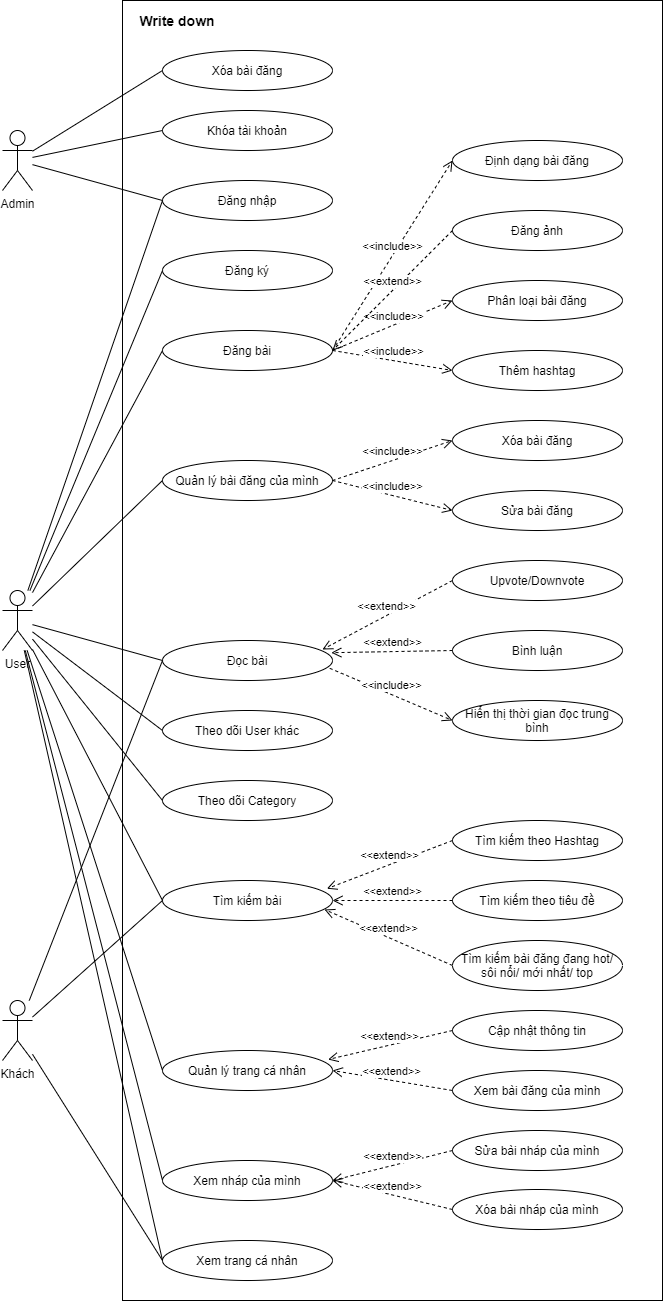

The diagram above was exported from draw.io. Its source (the exported page's mxGraphModel, read from the mxfile embedded in the PNG):
<mxGraphModel dx="1371" dy="1973" grid="1" gridSize="10" guides="1" tooltips="1" connect="1" arrows="1" fold="1" page="1" pageScale="1" pageWidth="827" pageHeight="1169" math="0" shadow="0">
  <root>
    <mxCell id="0" />
    <mxCell id="1" parent="0" />
    <mxCell id="iqE87P1TGO5pdlnVkbjy-82" value="" style="rounded=0;whiteSpace=wrap;html=1;" parent="1" vertex="1">
      <mxGeometry x="240" y="-60" width="540" height="1300" as="geometry" />
    </mxCell>
    <mxCell id="iqE87P1TGO5pdlnVkbjy-1" value="Admin" style="shape=umlActor;verticalLabelPosition=bottom;verticalAlign=top;html=1;outlineConnect=0;" parent="1" vertex="1">
      <mxGeometry x="120" y="70" width="30" height="60" as="geometry" />
    </mxCell>
    <mxCell id="iqE87P1TGO5pdlnVkbjy-3" value="Xóa bài đăng" style="ellipse;whiteSpace=wrap;html=1;" parent="1" vertex="1">
      <mxGeometry x="280" y="-10" width="170" height="40" as="geometry" />
    </mxCell>
    <mxCell id="iqE87P1TGO5pdlnVkbjy-4" value="Khóa tài khoản" style="ellipse;whiteSpace=wrap;html=1;" parent="1" vertex="1">
      <mxGeometry x="280" y="50" width="170" height="40" as="geometry" />
    </mxCell>
    <mxCell id="iqE87P1TGO5pdlnVkbjy-5" value="User" style="shape=umlActor;verticalLabelPosition=bottom;verticalAlign=top;html=1;outlineConnect=0;" parent="1" vertex="1">
      <mxGeometry x="120" y="530" width="30" height="60" as="geometry" />
    </mxCell>
    <mxCell id="iqE87P1TGO5pdlnVkbjy-7" value="Đăng ký" style="ellipse;whiteSpace=wrap;html=1;" parent="1" vertex="1">
      <mxGeometry x="280" y="190" width="170" height="40" as="geometry" />
    </mxCell>
    <mxCell id="iqE87P1TGO5pdlnVkbjy-13" value="Đăng nhập" style="ellipse;whiteSpace=wrap;html=1;" parent="1" vertex="1">
      <mxGeometry x="280" y="120" width="170" height="40" as="geometry" />
    </mxCell>
    <mxCell id="iqE87P1TGO5pdlnVkbjy-16" value="Đăng bài" style="ellipse;whiteSpace=wrap;html=1;" parent="1" vertex="1">
      <mxGeometry x="280" y="270" width="170" height="40" as="geometry" />
    </mxCell>
    <mxCell id="iqE87P1TGO5pdlnVkbjy-17" value="Định dạng bài đăng" style="ellipse;whiteSpace=wrap;html=1;" parent="1" vertex="1">
      <mxGeometry x="570" y="80" width="170" height="40" as="geometry" />
    </mxCell>
    <mxCell id="iqE87P1TGO5pdlnVkbjy-18" value="Đăng ảnh" style="ellipse;whiteSpace=wrap;html=1;" parent="1" vertex="1">
      <mxGeometry x="570" y="150" width="170" height="40" as="geometry" />
    </mxCell>
    <mxCell id="iqE87P1TGO5pdlnVkbjy-19" value="Phân loại bài đăng" style="ellipse;whiteSpace=wrap;html=1;" parent="1" vertex="1">
      <mxGeometry x="570" y="220" width="170" height="40" as="geometry" />
    </mxCell>
    <mxCell id="iqE87P1TGO5pdlnVkbjy-20" value="Thêm hashtag" style="ellipse;whiteSpace=wrap;html=1;" parent="1" vertex="1">
      <mxGeometry x="570" y="290" width="170" height="40" as="geometry" />
    </mxCell>
    <mxCell id="iqE87P1TGO5pdlnVkbjy-21" value="&amp;lt;&amp;lt;include&amp;gt;&amp;gt;" style="html=1;verticalAlign=bottom;endArrow=open;dashed=1;endSize=8;exitX=1;exitY=0.5;exitDx=0;exitDy=0;entryX=0;entryY=0.5;entryDx=0;entryDy=0;" parent="1" source="iqE87P1TGO5pdlnVkbjy-16" edge="1" target="iqE87P1TGO5pdlnVkbjy-17">
      <mxGeometry relative="1" as="geometry">
        <mxPoint x="450" y="299.5" as="sourcePoint" />
        <mxPoint x="560" y="299.5" as="targetPoint" />
      </mxGeometry>
    </mxCell>
    <mxCell id="iqE87P1TGO5pdlnVkbjy-22" value="&amp;lt;&amp;lt;include&amp;gt;&amp;gt;" style="html=1;verticalAlign=bottom;endArrow=open;dashed=1;endSize=8;exitX=1;exitY=0.5;exitDx=0;exitDy=0;entryX=0;entryY=0.5;entryDx=0;entryDy=0;" parent="1" source="iqE87P1TGO5pdlnVkbjy-16" target="iqE87P1TGO5pdlnVkbjy-20" edge="1">
      <mxGeometry relative="1" as="geometry">
        <mxPoint x="470" y="220" as="sourcePoint" />
        <mxPoint x="580" y="220" as="targetPoint" />
      </mxGeometry>
    </mxCell>
    <mxCell id="iqE87P1TGO5pdlnVkbjy-23" value="&amp;lt;&amp;lt;include&amp;gt;&amp;gt;" style="html=1;verticalAlign=bottom;endArrow=open;dashed=1;endSize=8;exitX=1;exitY=0.5;exitDx=0;exitDy=0;entryX=0;entryY=0.5;entryDx=0;entryDy=0;" parent="1" source="iqE87P1TGO5pdlnVkbjy-16" target="iqE87P1TGO5pdlnVkbjy-19" edge="1">
      <mxGeometry relative="1" as="geometry">
        <mxPoint x="480" y="230" as="sourcePoint" />
        <mxPoint x="590" y="230" as="targetPoint" />
      </mxGeometry>
    </mxCell>
    <mxCell id="iqE87P1TGO5pdlnVkbjy-24" value="&amp;lt;&amp;lt;extend&amp;gt;&amp;gt;" style="html=1;verticalAlign=bottom;endArrow=open;dashed=1;endSize=8;entryX=1;entryY=0.5;entryDx=0;entryDy=0;exitX=0;exitY=0.5;exitDx=0;exitDy=0;" parent="1" source="iqE87P1TGO5pdlnVkbjy-18" target="iqE87P1TGO5pdlnVkbjy-16" edge="1">
      <mxGeometry relative="1" as="geometry">
        <mxPoint x="570" y="260" as="sourcePoint" />
        <mxPoint x="460" y="260" as="targetPoint" />
      </mxGeometry>
    </mxCell>
    <mxCell id="iqE87P1TGO5pdlnVkbjy-25" value="Đọc bài" style="ellipse;whiteSpace=wrap;html=1;" parent="1" vertex="1">
      <mxGeometry x="280" y="580" width="170" height="40" as="geometry" />
    </mxCell>
    <mxCell id="iqE87P1TGO5pdlnVkbjy-26" value="Upvote/Downvote" style="ellipse;whiteSpace=wrap;html=1;" parent="1" vertex="1">
      <mxGeometry x="570" y="500" width="170" height="40" as="geometry" />
    </mxCell>
    <mxCell id="iqE87P1TGO5pdlnVkbjy-27" value="Bình luận" style="ellipse;whiteSpace=wrap;html=1;" parent="1" vertex="1">
      <mxGeometry x="570" y="570" width="170" height="40" as="geometry" />
    </mxCell>
    <mxCell id="iqE87P1TGO5pdlnVkbjy-29" value="Hiển thị thời gian đọc trung bình" style="ellipse;whiteSpace=wrap;html=1;" parent="1" vertex="1">
      <mxGeometry x="570" y="640" width="170" height="40" as="geometry" />
    </mxCell>
    <mxCell id="iqE87P1TGO5pdlnVkbjy-31" value="&amp;lt;&amp;lt;extend&amp;gt;&amp;gt;" style="html=1;verticalAlign=bottom;endArrow=open;dashed=1;endSize=8;entryX=0.941;entryY=0.225;entryDx=0;entryDy=0;exitX=0;exitY=0.5;exitDx=0;exitDy=0;entryPerimeter=0;" parent="1" source="iqE87P1TGO5pdlnVkbjy-26" target="iqE87P1TGO5pdlnVkbjy-25" edge="1">
      <mxGeometry relative="1" as="geometry">
        <mxPoint x="570" y="360" as="sourcePoint" />
        <mxPoint x="460" y="380" as="targetPoint" />
      </mxGeometry>
    </mxCell>
    <mxCell id="iqE87P1TGO5pdlnVkbjy-32" value="&amp;lt;&amp;lt;extend&amp;gt;&amp;gt;" style="html=1;verticalAlign=bottom;endArrow=open;dashed=1;endSize=8;entryX=0.993;entryY=0.305;entryDx=0;entryDy=0;exitX=0;exitY=0.5;exitDx=0;exitDy=0;entryPerimeter=0;" parent="1" source="iqE87P1TGO5pdlnVkbjy-27" target="iqE87P1TGO5pdlnVkbjy-25" edge="1">
      <mxGeometry relative="1" as="geometry">
        <mxPoint x="550" y="570" as="sourcePoint" />
        <mxPoint x="450" y="570" as="targetPoint" />
      </mxGeometry>
    </mxCell>
    <mxCell id="iqE87P1TGO5pdlnVkbjy-35" value="&amp;lt;&amp;lt;include&amp;gt;&amp;gt;" style="html=1;verticalAlign=bottom;endArrow=open;dashed=1;endSize=8;exitX=0.984;exitY=0.695;exitDx=0;exitDy=0;entryX=0;entryY=0.5;entryDx=0;entryDy=0;exitPerimeter=0;" parent="1" source="iqE87P1TGO5pdlnVkbjy-25" target="iqE87P1TGO5pdlnVkbjy-29" edge="1">
      <mxGeometry relative="1" as="geometry">
        <mxPoint x="460" y="380" as="sourcePoint" />
        <mxPoint x="570" y="460" as="targetPoint" />
      </mxGeometry>
    </mxCell>
    <mxCell id="iqE87P1TGO5pdlnVkbjy-36" value="Tìm kiếm bài" style="ellipse;whiteSpace=wrap;html=1;" parent="1" vertex="1">
      <mxGeometry x="280" y="820" width="170" height="40" as="geometry" />
    </mxCell>
    <mxCell id="iqE87P1TGO5pdlnVkbjy-37" value="Tìm kiếm theo Hashtag" style="ellipse;whiteSpace=wrap;html=1;" parent="1" vertex="1">
      <mxGeometry x="570" y="760" width="170" height="40" as="geometry" />
    </mxCell>
    <mxCell id="iqE87P1TGO5pdlnVkbjy-39" value="Tìm kiếm theo tiêu đề" style="ellipse;whiteSpace=wrap;html=1;" parent="1" vertex="1">
      <mxGeometry x="570" y="820" width="170" height="40" as="geometry" />
    </mxCell>
    <mxCell id="iqE87P1TGO5pdlnVkbjy-40" value="Tìm kiếm bài đăng đang hot/ sôi nổi/ mới nhất/ top" style="ellipse;whiteSpace=wrap;html=1;" parent="1" vertex="1">
      <mxGeometry x="570" y="880" width="170" height="50" as="geometry" />
    </mxCell>
    <mxCell id="iqE87P1TGO5pdlnVkbjy-41" value="&amp;lt;&amp;lt;extend&amp;gt;&amp;gt;" style="html=1;verticalAlign=bottom;endArrow=open;dashed=1;endSize=8;exitX=0;exitY=0.5;exitDx=0;exitDy=0;entryX=0.967;entryY=0.205;entryDx=0;entryDy=0;entryPerimeter=0;" parent="1" source="iqE87P1TGO5pdlnVkbjy-37" target="iqE87P1TGO5pdlnVkbjy-36" edge="1">
      <mxGeometry relative="1" as="geometry">
        <mxPoint x="570" y="710" as="sourcePoint" />
        <mxPoint x="430" y="730" as="targetPoint" />
      </mxGeometry>
    </mxCell>
    <mxCell id="iqE87P1TGO5pdlnVkbjy-43" value="&amp;lt;&amp;lt;extend&amp;gt;&amp;gt;" style="html=1;verticalAlign=bottom;endArrow=open;dashed=1;endSize=8;entryX=1;entryY=0.5;entryDx=0;entryDy=0;exitX=0;exitY=0.5;exitDx=0;exitDy=0;" parent="1" source="iqE87P1TGO5pdlnVkbjy-39" target="iqE87P1TGO5pdlnVkbjy-36" edge="1">
      <mxGeometry relative="1" as="geometry">
        <mxPoint x="590" y="730" as="sourcePoint" />
        <mxPoint x="472.3499999999999" y="641.8" as="targetPoint" />
      </mxGeometry>
    </mxCell>
    <mxCell id="iqE87P1TGO5pdlnVkbjy-44" value="&amp;lt;&amp;lt;extend&amp;gt;&amp;gt;" style="html=1;verticalAlign=bottom;endArrow=open;dashed=1;endSize=8;entryX=0.953;entryY=0.725;entryDx=0;entryDy=0;exitX=0;exitY=0.5;exitDx=0;exitDy=0;entryPerimeter=0;" parent="1" source="iqE87P1TGO5pdlnVkbjy-40" target="iqE87P1TGO5pdlnVkbjy-36" edge="1">
      <mxGeometry relative="1" as="geometry">
        <mxPoint x="600" y="740" as="sourcePoint" />
        <mxPoint x="482.3499999999999" y="651.8" as="targetPoint" />
      </mxGeometry>
    </mxCell>
    <mxCell id="iqE87P1TGO5pdlnVkbjy-45" value="Quản lý trang cá nhân" style="ellipse;whiteSpace=wrap;html=1;" parent="1" vertex="1">
      <mxGeometry x="280" y="990" width="170" height="40" as="geometry" />
    </mxCell>
    <mxCell id="iqE87P1TGO5pdlnVkbjy-46" value="Cập nhật thông tin" style="ellipse;whiteSpace=wrap;html=1;" parent="1" vertex="1">
      <mxGeometry x="570" y="950" width="170" height="40" as="geometry" />
    </mxCell>
    <mxCell id="iqE87P1TGO5pdlnVkbjy-47" value="Xem bài đăng của mình" style="ellipse;whiteSpace=wrap;html=1;" parent="1" vertex="1">
      <mxGeometry x="570" y="1010" width="170" height="40" as="geometry" />
    </mxCell>
    <mxCell id="iqE87P1TGO5pdlnVkbjy-48" value="Xem nháp của mình" style="ellipse;whiteSpace=wrap;html=1;" parent="1" vertex="1">
      <mxGeometry x="280" y="1100" width="170" height="40" as="geometry" />
    </mxCell>
    <mxCell id="iqE87P1TGO5pdlnVkbjy-49" value="Sửa bài nháp của mình" style="ellipse;whiteSpace=wrap;html=1;" parent="1" vertex="1">
      <mxGeometry x="570" y="1070" width="170" height="40" as="geometry" />
    </mxCell>
    <mxCell id="iqE87P1TGO5pdlnVkbjy-51" value="&amp;lt;&amp;lt;extend&amp;gt;&amp;gt;" style="html=1;verticalAlign=bottom;endArrow=open;dashed=1;endSize=8;entryX=0.974;entryY=0.225;entryDx=0;entryDy=0;exitX=0;exitY=0.5;exitDx=0;exitDy=0;entryPerimeter=0;" parent="1" source="iqE87P1TGO5pdlnVkbjy-46" target="iqE87P1TGO5pdlnVkbjy-45" edge="1">
      <mxGeometry relative="1" as="geometry">
        <mxPoint x="570" y="915" as="sourcePoint" />
        <mxPoint x="452.01" y="849" as="targetPoint" />
      </mxGeometry>
    </mxCell>
    <mxCell id="iqE87P1TGO5pdlnVkbjy-52" value="&amp;lt;&amp;lt;extend&amp;gt;&amp;gt;" style="html=1;verticalAlign=bottom;endArrow=open;dashed=1;endSize=8;entryX=1;entryY=0.5;entryDx=0;entryDy=0;exitX=0;exitY=0.5;exitDx=0;exitDy=0;" parent="1" source="iqE87P1TGO5pdlnVkbjy-47" target="iqE87P1TGO5pdlnVkbjy-45" edge="1">
      <mxGeometry relative="1" as="geometry">
        <mxPoint x="580" y="925" as="sourcePoint" />
        <mxPoint x="462.01" y="859" as="targetPoint" />
      </mxGeometry>
    </mxCell>
    <mxCell id="iqE87P1TGO5pdlnVkbjy-54" value="&amp;lt;&amp;lt;extend&amp;gt;&amp;gt;" style="html=1;verticalAlign=bottom;endArrow=open;dashed=1;endSize=8;entryX=1;entryY=0.5;entryDx=0;entryDy=0;exitX=0;exitY=0.5;exitDx=0;exitDy=0;" parent="1" source="iqE87P1TGO5pdlnVkbjy-49" target="iqE87P1TGO5pdlnVkbjy-48" edge="1">
      <mxGeometry relative="1" as="geometry">
        <mxPoint x="600" y="945" as="sourcePoint" />
        <mxPoint x="482.01" y="879" as="targetPoint" />
      </mxGeometry>
    </mxCell>
    <mxCell id="iqE87P1TGO5pdlnVkbjy-73" value="" style="endArrow=none;html=1;entryX=0;entryY=0.5;entryDx=0;entryDy=0;" parent="1" source="iqE87P1TGO5pdlnVkbjy-1" target="iqE87P1TGO5pdlnVkbjy-3" edge="1">
      <mxGeometry width="50" height="50" relative="1" as="geometry">
        <mxPoint x="160" y="113.79310344827582" as="sourcePoint" />
        <mxPoint x="290" y="60" as="targetPoint" />
      </mxGeometry>
    </mxCell>
    <mxCell id="iqE87P1TGO5pdlnVkbjy-74" value="" style="endArrow=none;html=1;entryX=0;entryY=0.5;entryDx=0;entryDy=0;" parent="1" source="iqE87P1TGO5pdlnVkbjy-1" target="iqE87P1TGO5pdlnVkbjy-4" edge="1">
      <mxGeometry width="50" height="50" relative="1" as="geometry">
        <mxPoint x="170" y="123.79310344827582" as="sourcePoint" />
        <mxPoint x="300" y="70" as="targetPoint" />
      </mxGeometry>
    </mxCell>
    <mxCell id="iqE87P1TGO5pdlnVkbjy-75" value="" style="endArrow=none;html=1;entryX=0;entryY=0.5;entryDx=0;entryDy=0;" parent="1" source="iqE87P1TGO5pdlnVkbjy-5" target="iqE87P1TGO5pdlnVkbjy-7" edge="1">
      <mxGeometry width="50" height="50" relative="1" as="geometry">
        <mxPoint x="180" y="133.79310344827582" as="sourcePoint" />
        <mxPoint x="310" y="80" as="targetPoint" />
      </mxGeometry>
    </mxCell>
    <mxCell id="iqE87P1TGO5pdlnVkbjy-76" value="" style="endArrow=none;html=1;entryX=0;entryY=0.5;entryDx=0;entryDy=0;" parent="1" source="iqE87P1TGO5pdlnVkbjy-5" target="iqE87P1TGO5pdlnVkbjy-13" edge="1">
      <mxGeometry width="50" height="50" relative="1" as="geometry">
        <mxPoint x="160" y="281.72413793103453" as="sourcePoint" />
        <mxPoint x="290" y="210" as="targetPoint" />
      </mxGeometry>
    </mxCell>
    <mxCell id="iqE87P1TGO5pdlnVkbjy-77" value="" style="endArrow=none;html=1;entryX=0;entryY=0.5;entryDx=0;entryDy=0;" parent="1" source="iqE87P1TGO5pdlnVkbjy-5" target="iqE87P1TGO5pdlnVkbjy-16" edge="1">
      <mxGeometry width="50" height="50" relative="1" as="geometry">
        <mxPoint x="170" y="291.72413793103453" as="sourcePoint" />
        <mxPoint x="300" y="220" as="targetPoint" />
      </mxGeometry>
    </mxCell>
    <mxCell id="iqE87P1TGO5pdlnVkbjy-78" value="" style="endArrow=none;html=1;entryX=0;entryY=0.5;entryDx=0;entryDy=0;" parent="1" source="iqE87P1TGO5pdlnVkbjy-5" target="iqE87P1TGO5pdlnVkbjy-25" edge="1">
      <mxGeometry width="50" height="50" relative="1" as="geometry">
        <mxPoint x="180" y="301.72413793103453" as="sourcePoint" />
        <mxPoint x="310" y="230" as="targetPoint" />
      </mxGeometry>
    </mxCell>
    <mxCell id="iqE87P1TGO5pdlnVkbjy-79" value="" style="endArrow=none;html=1;entryX=0;entryY=0.5;entryDx=0;entryDy=0;" parent="1" source="iqE87P1TGO5pdlnVkbjy-5" target="iqE87P1TGO5pdlnVkbjy-36" edge="1">
      <mxGeometry width="50" height="50" relative="1" as="geometry">
        <mxPoint x="190" y="311.72413793103453" as="sourcePoint" />
        <mxPoint x="320" y="240" as="targetPoint" />
      </mxGeometry>
    </mxCell>
    <mxCell id="iqE87P1TGO5pdlnVkbjy-80" value="" style="endArrow=none;html=1;exitX=0;exitY=0.5;exitDx=0;exitDy=0;" parent="1" source="iqE87P1TGO5pdlnVkbjy-45" target="iqE87P1TGO5pdlnVkbjy-5" edge="1">
      <mxGeometry width="50" height="50" relative="1" as="geometry">
        <mxPoint x="420" y="860" as="sourcePoint" />
        <mxPoint x="470" y="810" as="targetPoint" />
      </mxGeometry>
    </mxCell>
    <mxCell id="iqE87P1TGO5pdlnVkbjy-83" value="Write down" style="text;html=1;strokeColor=none;fillColor=none;align=center;verticalAlign=middle;whiteSpace=wrap;rounded=0;fontStyle=1;fontSize=14;" parent="1" vertex="1">
      <mxGeometry x="250" y="-50" width="90" height="20" as="geometry" />
    </mxCell>
    <mxCell id="ySLHqH1GvzANaPGLjpmD-1" value="" style="endArrow=none;html=1;entryX=0;entryY=0.5;entryDx=0;entryDy=0;" parent="1" source="iqE87P1TGO5pdlnVkbjy-1" target="iqE87P1TGO5pdlnVkbjy-13" edge="1">
      <mxGeometry width="50" height="50" relative="1" as="geometry">
        <mxPoint x="470" y="270" as="sourcePoint" />
        <mxPoint x="520" y="220" as="targetPoint" />
      </mxGeometry>
    </mxCell>
    <mxCell id="4k_b9_aTDuH1kc-khZnr-2" value="Quản lý bài đăng của mình" style="ellipse;whiteSpace=wrap;html=1;" vertex="1" parent="1">
      <mxGeometry x="280" y="400" width="170" height="40" as="geometry" />
    </mxCell>
    <mxCell id="4k_b9_aTDuH1kc-khZnr-4" value="" style="endArrow=none;html=1;entryX=0;entryY=0.5;entryDx=0;entryDy=0;" edge="1" parent="1" source="iqE87P1TGO5pdlnVkbjy-5" target="4k_b9_aTDuH1kc-khZnr-2">
      <mxGeometry width="50" height="50" relative="1" as="geometry">
        <mxPoint x="220" y="550" as="sourcePoint" />
        <mxPoint x="400" y="490" as="targetPoint" />
      </mxGeometry>
    </mxCell>
    <mxCell id="4k_b9_aTDuH1kc-khZnr-5" value="Xóa bài đăng" style="ellipse;whiteSpace=wrap;html=1;" vertex="1" parent="1">
      <mxGeometry x="570" y="360" width="170" height="40" as="geometry" />
    </mxCell>
    <mxCell id="4k_b9_aTDuH1kc-khZnr-6" value="Sửa bài đăng" style="ellipse;whiteSpace=wrap;html=1;" vertex="1" parent="1">
      <mxGeometry x="570" y="430" width="170" height="40" as="geometry" />
    </mxCell>
    <mxCell id="4k_b9_aTDuH1kc-khZnr-7" value="&amp;lt;&amp;lt;include&amp;gt;&amp;gt;" style="html=1;verticalAlign=bottom;endArrow=open;dashed=1;endSize=8;exitX=1;exitY=0.5;exitDx=0;exitDy=0;entryX=0;entryY=0.5;entryDx=0;entryDy=0;" edge="1" parent="1" source="4k_b9_aTDuH1kc-khZnr-2" target="4k_b9_aTDuH1kc-khZnr-5">
      <mxGeometry relative="1" as="geometry">
        <mxPoint x="459.9999999999975" y="300" as="sourcePoint" />
        <mxPoint x="629.9999999999998" y="340" as="targetPoint" />
      </mxGeometry>
    </mxCell>
    <mxCell id="4k_b9_aTDuH1kc-khZnr-8" value="&amp;lt;&amp;lt;include&amp;gt;&amp;gt;" style="html=1;verticalAlign=bottom;endArrow=open;dashed=1;endSize=8;exitX=1;exitY=0.5;exitDx=0;exitDy=0;entryX=0;entryY=0.5;entryDx=0;entryDy=0;" edge="1" parent="1" source="4k_b9_aTDuH1kc-khZnr-2" target="4k_b9_aTDuH1kc-khZnr-6">
      <mxGeometry relative="1" as="geometry">
        <mxPoint x="460" y="430" as="sourcePoint" />
        <mxPoint x="550" y="390" as="targetPoint" />
      </mxGeometry>
    </mxCell>
    <mxCell id="4k_b9_aTDuH1kc-khZnr-9" value="" style="endArrow=none;html=1;exitX=0;exitY=0.5;exitDx=0;exitDy=0;" edge="1" parent="1" source="iqE87P1TGO5pdlnVkbjy-48" target="iqE87P1TGO5pdlnVkbjy-5">
      <mxGeometry width="50" height="50" relative="1" as="geometry">
        <mxPoint x="289.9999999999998" y="1020" as="sourcePoint" />
        <mxPoint x="154.66666666666652" y="600" as="targetPoint" />
      </mxGeometry>
    </mxCell>
    <mxCell id="4k_b9_aTDuH1kc-khZnr-10" value="Xóa bài nháp của mình" style="ellipse;whiteSpace=wrap;html=1;" vertex="1" parent="1">
      <mxGeometry x="570" y="1129" width="170" height="40" as="geometry" />
    </mxCell>
    <mxCell id="4k_b9_aTDuH1kc-khZnr-11" value="&amp;lt;&amp;lt;extend&amp;gt;&amp;gt;" style="html=1;verticalAlign=bottom;endArrow=open;dashed=1;endSize=8;entryX=1;entryY=0.5;entryDx=0;entryDy=0;exitX=0;exitY=0.5;exitDx=0;exitDy=0;" edge="1" parent="1" source="4k_b9_aTDuH1kc-khZnr-10" target="iqE87P1TGO5pdlnVkbjy-48">
      <mxGeometry relative="1" as="geometry">
        <mxPoint x="579.9999999999998" y="1130" as="sourcePoint" />
        <mxPoint x="459.9999999999998" y="1130" as="targetPoint" />
      </mxGeometry>
    </mxCell>
    <mxCell id="4k_b9_aTDuH1kc-khZnr-12" value="Khách" style="shape=umlActor;verticalLabelPosition=bottom;verticalAlign=top;html=1;outlineConnect=0;" vertex="1" parent="1">
      <mxGeometry x="120" y="940" width="30" height="60" as="geometry" />
    </mxCell>
    <mxCell id="4k_b9_aTDuH1kc-khZnr-13" value="" style="endArrow=none;html=1;entryX=0;entryY=0.5;entryDx=0;entryDy=0;" edge="1" parent="1" source="4k_b9_aTDuH1kc-khZnr-12" target="iqE87P1TGO5pdlnVkbjy-36">
      <mxGeometry width="50" height="50" relative="1" as="geometry">
        <mxPoint x="400" y="980" as="sourcePoint" />
        <mxPoint x="450" y="930" as="targetPoint" />
      </mxGeometry>
    </mxCell>
    <mxCell id="4k_b9_aTDuH1kc-khZnr-14" value="" style="endArrow=none;html=1;entryX=0;entryY=0.5;entryDx=0;entryDy=0;" edge="1" parent="1" source="4k_b9_aTDuH1kc-khZnr-12" target="iqE87P1TGO5pdlnVkbjy-25">
      <mxGeometry width="50" height="50" relative="1" as="geometry">
        <mxPoint x="160.00000000000023" y="920.689655172414" as="sourcePoint" />
        <mxPoint x="290.00000000000205" y="840" as="targetPoint" />
      </mxGeometry>
    </mxCell>
    <mxCell id="4k_b9_aTDuH1kc-khZnr-15" value="Xem trang cá nhân" style="ellipse;whiteSpace=wrap;html=1;" vertex="1" parent="1">
      <mxGeometry x="280" y="1180" width="170" height="40" as="geometry" />
    </mxCell>
    <mxCell id="4k_b9_aTDuH1kc-khZnr-16" value="" style="endArrow=none;html=1;entryX=0;entryY=0.5;entryDx=0;entryDy=0;" edge="1" parent="1" source="4k_b9_aTDuH1kc-khZnr-12" target="4k_b9_aTDuH1kc-khZnr-15">
      <mxGeometry width="50" height="50" relative="1" as="geometry">
        <mxPoint x="160.00000000000023" y="920.689655172414" as="sourcePoint" />
        <mxPoint x="290.00000000000205" y="840" as="targetPoint" />
      </mxGeometry>
    </mxCell>
    <mxCell id="4k_b9_aTDuH1kc-khZnr-17" value="Theo dõi User khác" style="ellipse;whiteSpace=wrap;html=1;" vertex="1" parent="1">
      <mxGeometry x="280" y="650" width="170" height="40" as="geometry" />
    </mxCell>
    <mxCell id="4k_b9_aTDuH1kc-khZnr-18" value="Theo dõi Category" style="ellipse;whiteSpace=wrap;html=1;" vertex="1" parent="1">
      <mxGeometry x="280" y="720" width="170" height="40" as="geometry" />
    </mxCell>
    <mxCell id="4k_b9_aTDuH1kc-khZnr-19" value="" style="endArrow=none;html=1;entryX=0;entryY=0.5;entryDx=0;entryDy=0;" edge="1" parent="1" source="iqE87P1TGO5pdlnVkbjy-5" target="4k_b9_aTDuH1kc-khZnr-17">
      <mxGeometry width="50" height="50" relative="1" as="geometry">
        <mxPoint x="380" y="570" as="sourcePoint" />
        <mxPoint x="430" y="520" as="targetPoint" />
      </mxGeometry>
    </mxCell>
    <mxCell id="4k_b9_aTDuH1kc-khZnr-20" value="" style="endArrow=none;html=1;entryX=0;entryY=0.5;entryDx=0;entryDy=0;" edge="1" parent="1" source="iqE87P1TGO5pdlnVkbjy-5" target="4k_b9_aTDuH1kc-khZnr-18">
      <mxGeometry width="50" height="50" relative="1" as="geometry">
        <mxPoint x="380" y="570" as="sourcePoint" />
        <mxPoint x="430" y="520" as="targetPoint" />
      </mxGeometry>
    </mxCell>
    <mxCell id="4k_b9_aTDuH1kc-khZnr-22" value="" style="endArrow=none;html=1;entryX=0;entryY=0.5;entryDx=0;entryDy=0;" edge="1" parent="1" source="iqE87P1TGO5pdlnVkbjy-5" target="4k_b9_aTDuH1kc-khZnr-15">
      <mxGeometry width="50" height="50" relative="1" as="geometry">
        <mxPoint x="380" y="850" as="sourcePoint" />
        <mxPoint x="430" y="800" as="targetPoint" />
      </mxGeometry>
    </mxCell>
  </root>
</mxGraphModel>